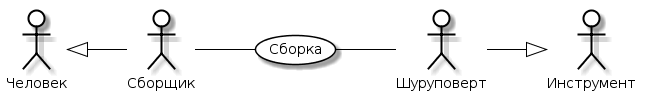

The diagram above was rendered by PlantUML. Its source (embedded in the PNG):
@startuml
skinparam actor {
	BackgroundColor White
	ArrowColor Black
	BorderColor Black
}
skinparam usecase {
	BackgroundColor White
	ArrowColor Black
	BorderColor Black
}
left to right direction
actor P0 as "Человек"
actor M0 as "Инструмент"
actor P as "Сборщик"
actor M as "Шуруповерт"
usecase A as "Сборка"
P -- (A)
(A) -- M
P0 <|-- P
M --|> M0
@enduml